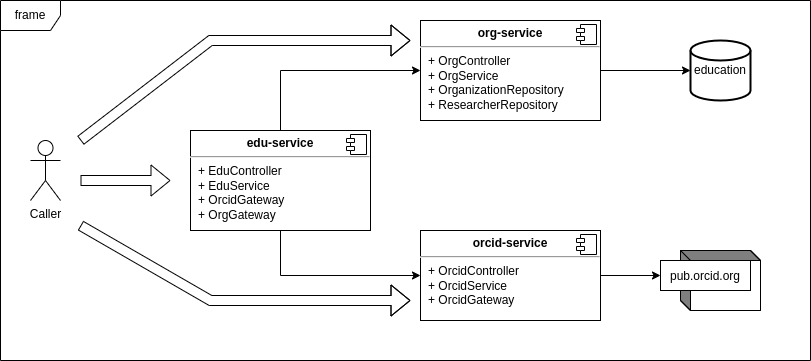

The diagram above was exported from draw.io. Its source (the exported page's mxGraphModel, read from the mxfile embedded in the PNG):
<mxGraphModel dx="1422" dy="744" grid="1" gridSize="10" guides="1" tooltips="1" connect="1" arrows="1" fold="1" page="1" pageScale="1" pageWidth="1100" pageHeight="850" math="0" shadow="0">
  <root>
    <mxCell id="0" />
    <mxCell id="1" parent="0" />
    <mxCell id="GHgEeW5opeUJuAmlde9Y-7" style="edgeStyle=orthogonalEdgeStyle;rounded=0;orthogonalLoop=1;jettySize=auto;html=1;entryX=0;entryY=0.5;entryDx=0;entryDy=0;exitX=0.5;exitY=0;exitDx=0;exitDy=0;" parent="1" source="GHgEeW5opeUJuAmlde9Y-1" target="GHgEeW5opeUJuAmlde9Y-3" edge="1">
      <mxGeometry relative="1" as="geometry" />
    </mxCell>
    <mxCell id="GHgEeW5opeUJuAmlde9Y-8" style="edgeStyle=orthogonalEdgeStyle;rounded=0;orthogonalLoop=1;jettySize=auto;html=1;entryX=0;entryY=0.5;entryDx=0;entryDy=0;exitX=0.5;exitY=1;exitDx=0;exitDy=0;" parent="1" source="GHgEeW5opeUJuAmlde9Y-1" target="GHgEeW5opeUJuAmlde9Y-5" edge="1">
      <mxGeometry relative="1" as="geometry" />
    </mxCell>
    <mxCell id="GHgEeW5opeUJuAmlde9Y-1" value="&lt;p style=&quot;margin:0px;margin-top:6px;text-align:center;&quot;&gt;&lt;b&gt;edu-service&lt;/b&gt;&lt;/p&gt;&lt;hr&gt;&lt;p style=&quot;margin:0px;margin-left:8px;&quot;&gt;+ EduController&lt;/p&gt;&lt;p style=&quot;margin:0px;margin-left:8px;&quot;&gt;+ EduService&lt;br&gt;+ OrcidGateway&lt;/p&gt;&lt;p style=&quot;margin:0px;margin-left:8px;&quot;&gt;+ OrgGateway&lt;/p&gt;" style="align=left;overflow=fill;html=1;dropTarget=0;" parent="1" vertex="1">
      <mxGeometry x="380" y="330" width="180" height="100" as="geometry" />
    </mxCell>
    <mxCell id="GHgEeW5opeUJuAmlde9Y-2" value="" style="shape=component;jettyWidth=8;jettyHeight=4;" parent="GHgEeW5opeUJuAmlde9Y-1" vertex="1">
      <mxGeometry x="1" width="20" height="20" relative="1" as="geometry">
        <mxPoint x="-24" y="4" as="offset" />
      </mxGeometry>
    </mxCell>
    <mxCell id="GHgEeW5opeUJuAmlde9Y-12" style="edgeStyle=orthogonalEdgeStyle;rounded=0;orthogonalLoop=1;jettySize=auto;html=1;entryX=0;entryY=0.5;entryDx=0;entryDy=0;entryPerimeter=0;" parent="1" source="GHgEeW5opeUJuAmlde9Y-3" target="GHgEeW5opeUJuAmlde9Y-9" edge="1">
      <mxGeometry relative="1" as="geometry" />
    </mxCell>
    <mxCell id="GHgEeW5opeUJuAmlde9Y-3" value="&lt;p style=&quot;margin:0px;margin-top:6px;text-align:center;&quot;&gt;&lt;b&gt;org-service&lt;/b&gt;&lt;/p&gt;&lt;hr&gt;&lt;p style=&quot;margin:0px;margin-left:8px;&quot;&gt;+ OrgController&lt;/p&gt;&lt;p style=&quot;margin:0px;margin-left:8px;&quot;&gt;+ OrgService&lt;br&gt;+ OrganizationRepository&lt;/p&gt;&lt;p style=&quot;margin:0px;margin-left:8px;&quot;&gt;+ ResearcherRepository&lt;/p&gt;" style="align=left;overflow=fill;html=1;dropTarget=0;" parent="1" vertex="1">
      <mxGeometry x="610" y="220" width="180" height="100" as="geometry" />
    </mxCell>
    <mxCell id="GHgEeW5opeUJuAmlde9Y-4" value="" style="shape=component;jettyWidth=8;jettyHeight=4;" parent="GHgEeW5opeUJuAmlde9Y-3" vertex="1">
      <mxGeometry x="1" width="20" height="20" relative="1" as="geometry">
        <mxPoint x="-24" y="4" as="offset" />
      </mxGeometry>
    </mxCell>
    <mxCell id="GHgEeW5opeUJuAmlde9Y-13" style="edgeStyle=orthogonalEdgeStyle;rounded=0;orthogonalLoop=1;jettySize=auto;html=1;" parent="1" source="GHgEeW5opeUJuAmlde9Y-5" target="GHgEeW5opeUJuAmlde9Y-11" edge="1">
      <mxGeometry relative="1" as="geometry" />
    </mxCell>
    <mxCell id="GHgEeW5opeUJuAmlde9Y-5" value="&lt;p style=&quot;margin:0px;margin-top:6px;text-align:center;&quot;&gt;&lt;b&gt;orcid-service&lt;/b&gt;&lt;/p&gt;&lt;hr&gt;&lt;p style=&quot;margin:0px;margin-left:8px;&quot;&gt;+ OrcidController&lt;br&gt;+ OrcidService&lt;br&gt;+ OrcidGateway&lt;/p&gt;" style="align=left;overflow=fill;html=1;dropTarget=0;" parent="1" vertex="1">
      <mxGeometry x="610" y="430" width="180" height="90" as="geometry" />
    </mxCell>
    <mxCell id="GHgEeW5opeUJuAmlde9Y-6" value="" style="shape=component;jettyWidth=8;jettyHeight=4;" parent="GHgEeW5opeUJuAmlde9Y-5" vertex="1">
      <mxGeometry x="1" width="20" height="20" relative="1" as="geometry">
        <mxPoint x="-24" y="4" as="offset" />
      </mxGeometry>
    </mxCell>
    <mxCell id="GHgEeW5opeUJuAmlde9Y-9" value="education" style="strokeWidth=2;html=1;shape=mxgraph.flowchart.database;whiteSpace=wrap;" parent="1" vertex="1">
      <mxGeometry x="880" y="240" width="60" height="60" as="geometry" />
    </mxCell>
    <mxCell id="GHgEeW5opeUJuAmlde9Y-10" value="" style="html=1;dashed=0;whitespace=wrap;shape=mxgraph.dfd.externalEntity" parent="1" vertex="1">
      <mxGeometry x="870" y="450" width="80" height="60" as="geometry" />
    </mxCell>
    <mxCell id="GHgEeW5opeUJuAmlde9Y-11" value="pub.orcid.org" style="autosize=1;part=1;resizable=0;strokeColor=inherit;fillColor=inherit;gradientColor=inherit;" parent="GHgEeW5opeUJuAmlde9Y-10" vertex="1">
      <mxGeometry width="90" height="30" relative="1" as="geometry">
        <mxPoint x="-20" y="10" as="offset" />
      </mxGeometry>
    </mxCell>
    <mxCell id="GHgEeW5opeUJuAmlde9Y-14" value="Caller" style="shape=umlActor;verticalLabelPosition=bottom;verticalAlign=top;html=1;outlineConnect=0;" parent="1" vertex="1">
      <mxGeometry x="220" y="340" width="30" height="60" as="geometry" />
    </mxCell>
    <mxCell id="GHgEeW5opeUJuAmlde9Y-18" value="" style="shape=flexArrow;endArrow=classic;html=1;rounded=0;" parent="1" edge="1">
      <mxGeometry width="50" height="50" relative="1" as="geometry">
        <mxPoint x="270" y="380" as="sourcePoint" />
        <mxPoint x="360" y="380" as="targetPoint" />
      </mxGeometry>
    </mxCell>
    <mxCell id="GHgEeW5opeUJuAmlde9Y-20" value="" style="shape=flexArrow;endArrow=classic;html=1;rounded=0;" parent="1" edge="1">
      <mxGeometry width="50" height="50" relative="1" as="geometry">
        <mxPoint x="270" y="340" as="sourcePoint" />
        <mxPoint x="600" y="240" as="targetPoint" />
        <Array as="points">
          <mxPoint x="400" y="240" />
        </Array>
      </mxGeometry>
    </mxCell>
    <mxCell id="GHgEeW5opeUJuAmlde9Y-22" value="frame" style="shape=umlFrame;whiteSpace=wrap;html=1;" parent="1" vertex="1">
      <mxGeometry x="190" y="200" width="810" height="360" as="geometry" />
    </mxCell>
    <mxCell id="GHgEeW5opeUJuAmlde9Y-21" value="" style="shape=flexArrow;endArrow=classic;html=1;rounded=0;" parent="1" edge="1">
      <mxGeometry width="50" height="50" relative="1" as="geometry">
        <mxPoint x="270" y="425" as="sourcePoint" />
        <mxPoint x="600" y="500" as="targetPoint" />
        <Array as="points">
          <mxPoint x="400" y="500" />
        </Array>
      </mxGeometry>
    </mxCell>
  </root>
</mxGraphModel>